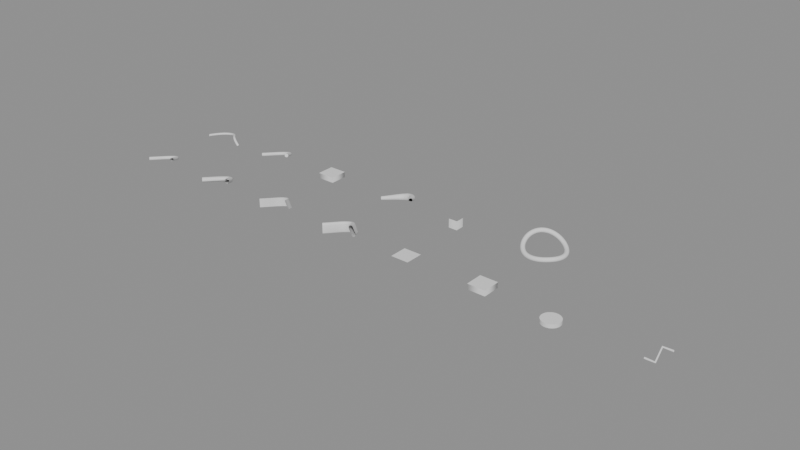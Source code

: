 # Source: r1_v50.blend  (saved by Blender 5.0.119; exported with 4.5.12 LTS)
import bpy
from mathutils import Matrix  # noqa: F401  (used for matrix-valued properties, if any)

bpy.ops.wm.read_factory_settings(use_empty=True)
scene = bpy.context.scene
scene.name = 'Scene'

# ---- curves / text
cu_bezdepth = bpy.data.curves.new('BezDepth', 'CURVE')
cu_bezdepth.dimensions = '3D'
_sp = cu_bezdepth.splines.new('BEZIER'); _sp.bezier_points.add(2)
_sp.bezier_points.foreach_set('co', [0.0, 0.0, 0.0, 2.0, 2.0, 0.0, 4.0, 0.0, 1.0])
_sp.bezier_points.foreach_set('handle_left', [-0.7808, -0.7808, 0.0, 0.9273, 1.968, -0.2603, 3.219, 0.7808, 0.6096])
_sp.bezier_points.foreach_set('handle_right', [0.7808, 0.7808, 0.0, 3.138, 2.033, 0.2761, 4.781, -0.7808, 1.39])
for _p, _l, _r in zip(_sp.bezier_points, ['AUTO', 'AUTO', 'AUTO'], ['AUTO', 'AUTO', 'AUTO']): _p.handle_left_type = _l; _p.handle_right_type = _r
cu_bezdepth.bevel_resolution = 3
cu_bezdepth.bevel_depth = 0.2
cu_bezdepth.fill_mode = 'FULL'
cu_bezres0 = bpy.data.curves.new('BezRes0', 'CURVE')
cu_bezres0.dimensions = '3D'
_sp = cu_bezres0.splines.new('BEZIER'); _sp.bezier_points.add(2)
_sp.bezier_points.foreach_set('co', [0.0, 0.0, 0.0, 2.0, 2.0, 0.0, 4.0, 0.0, 1.0])
_sp.bezier_points.foreach_set('handle_left', [-0.7808, -0.7808, 0.0, 0.9273, 1.968, -0.2603, 3.219, 0.7808, 0.6096])
_sp.bezier_points.foreach_set('handle_right', [0.7808, 0.7808, 0.0, 3.138, 2.033, 0.2761, 4.781, -0.7808, 1.39])
for _p, _l, _r in zip(_sp.bezier_points, ['AUTO', 'AUTO', 'AUTO'], ['AUTO', 'AUTO', 'AUTO']): _p.handle_left_type = _l; _p.handle_right_type = _r
_sp.resolution_u = 4
cu_bezres0.bevel_resolution = 0
cu_bezres0.bevel_depth = 0.3
cu_bezres0.resolution_u = 4
cu_bezres0.fill_mode = 'FULL'
cu_bezextrude = bpy.data.curves.new('BezExtrude', 'CURVE')
cu_bezextrude.dimensions = '3D'
_sp = cu_bezextrude.splines.new('BEZIER'); _sp.bezier_points.add(2)
_sp.bezier_points.foreach_set('co', [0.0, 0.0, 0.0, 2.0, 2.0, 0.0, 4.0, 0.0, 1.0])
_sp.bezier_points.foreach_set('handle_left', [-0.7808, -0.7808, 0.0, 0.9273, 1.968, -0.2603, 3.219, 0.7808, 0.6096])
_sp.bezier_points.foreach_set('handle_right', [0.7808, 0.7808, 0.0, 3.138, 2.033, 0.2761, 4.781, -0.7808, 1.39])
for _p, _l, _r in zip(_sp.bezier_points, ['AUTO', 'AUTO', 'AUTO'], ['AUTO', 'AUTO', 'AUTO']): _p.handle_left_type = _l; _p.handle_right_type = _r
cu_bezextrude.extrude = 0.5
cu_bezextrude.fill_mode = 'FULL'
cu_bezdepthextrude = bpy.data.curves.new('BezDepthExtrude', 'CURVE')
cu_bezdepthextrude.dimensions = '3D'
_sp = cu_bezdepthextrude.splines.new('BEZIER'); _sp.bezier_points.add(2)
_sp.bezier_points.foreach_set('co', [0.0, 0.0, 0.0, 2.0, 2.0, 0.0, 4.0, 0.0, 1.0])
_sp.bezier_points.foreach_set('handle_left', [-0.7808, -0.7808, 0.0, 0.9273, 1.968, -0.2603, 3.219, 0.7808, 0.6096])
_sp.bezier_points.foreach_set('handle_right', [0.7808, 0.7808, 0.0, 3.138, 2.033, 0.2761, 4.781, -0.7808, 1.39])
for _p, _l, _r in zip(_sp.bezier_points, ['AUTO', 'AUTO', 'AUTO'], ['AUTO', 'AUTO', 'AUTO']): _p.handle_left_type = _l; _p.handle_right_type = _r
cu_bezdepthextrude.bevel_resolution = 2
cu_bezdepthextrude.extrude = 0.4
cu_bezdepthextrude.bevel_depth = 0.2
cu_bezdepthextrude.fill_mode = 'FULL'
cu_fill2d = bpy.data.curves.new('Fill2D', 'CURVE')
cu_fill2d.dimensions = '2D'
_sp = cu_fill2d.splines.new('POLY'); _sp.points.add(3)
_sp.points.foreach_set('co', [0.0, 0.0, 0.0, 1.0, 2.0, 0.0, 0.0, 1.0, 2.0, 2.0, 0.0, 1.0, 0.0, 2.0, 0.0, 1.0])
_sp.use_cyclic_u = True
cu_fill2d.fill_mode = 'BOTH'
cu_fill2dextrude = bpy.data.curves.new('Fill2DExtrude', 'CURVE')
cu_fill2dextrude.dimensions = '2D'
_sp = cu_fill2dextrude.splines.new('POLY'); _sp.points.add(3)
_sp.points.foreach_set('co', [0.0, 0.0, 0.0, 1.0, 2.0, 0.0, 0.0, 1.0, 2.0, 2.0, 0.0, 1.0, 0.0, 2.0, 0.0, 1.0])
_sp.use_cyclic_u = True
cu_fill2dextrude.extrude = 0.3
cu_fill2dextrude.fill_mode = 'BOTH'
cu_circle2d = bpy.data.curves.new('Circle2D', 'CURVE')
cu_circle2d.dimensions = '2D'
_sp = cu_circle2d.splines.new('BEZIER'); _sp.bezier_points.add(3)
_sp.bezier_points.foreach_set('co', [1.0, 0.0, 0.0, 0.0, 1.0, 0.0, -1.0, 0.0, 0.0, 0.0, -1.0, 0.0])
_sp.bezier_points.foreach_set('handle_left', [1.0, -0.5521, 0.0, 0.5521, 1.0, 0.0, -1.0, 0.5521, 0.0, -0.5521, -1.0, 0.0])
_sp.bezier_points.foreach_set('handle_right', [1.0, 0.5521, 0.0, -0.5521, 1.0, 0.0, -1.0, -0.5521, 0.0, 0.5521, -1.0, 0.0])
for _p, _l, _r in zip(_sp.bezier_points, ['AUTO', 'AUTO', 'AUTO', 'AUTO'], ['AUTO', 'AUTO', 'AUTO', 'AUTO']): _p.handle_left_type = _l; _p.handle_right_type = _r
_sp.use_cyclic_u = True
cu_circle2d.extrude = 0.2
cu_circle2d.fill_mode = 'BOTH'
cu_poly3d = bpy.data.curves.new('Poly3D', 'CURVE')
cu_poly3d.dimensions = '3D'
_sp = cu_poly3d.splines.new('POLY'); _sp.points.add(3)
_sp.points.foreach_set('co', [0.0, 0.0, 0.0, 1.0, 1.0, 0.0, 0.0, 1.0, 1.0, 1.0, 1.0, 1.0, 2.0, 1.0, 1.0, 1.0])
cu_poly3d.bevel_depth = 0.1
cu_poly3d.fill_mode = 'FULL'
cu_nurbs = bpy.data.curves.new('Nurbs', 'CURVE')
cu_nurbs.dimensions = '3D'
_sp = cu_nurbs.splines.new('NURBS'); _sp.points.add(4)
_sp.points.foreach_set('co', [0.0, 0.0, 0.0, 1.0, 1.0, 2.0, 0.0, 1.0, 3.0, 2.0, 0.0, 1.0, 4.0, 0.0, 1.0, 1.0, 5.0, 0.0, 0.0, 1.0])
_sp.use_endpoint_u = True
cu_nurbs.bevel_resolution = 1
cu_nurbs.bevel_depth = 0.15
cu_nurbs.fill_mode = 'FULL'
cu_caps = bpy.data.curves.new('Caps', 'CURVE')
cu_caps.dimensions = '3D'
_sp = cu_caps.splines.new('BEZIER'); _sp.bezier_points.add(2)
_sp.bezier_points.foreach_set('co', [0.0, 0.0, 0.0, 2.0, 2.0, 0.0, 4.0, 0.0, 1.0])
_sp.bezier_points.foreach_set('handle_left', [-0.7808, -0.7808, 0.0, 0.9273, 1.968, -0.2603, 3.219, 0.7808, 0.6096])
_sp.bezier_points.foreach_set('handle_right', [0.7808, 0.7808, 0.0, 3.138, 2.033, 0.2761, 4.781, -0.7808, 1.39])
for _p, _l, _r in zip(_sp.bezier_points, ['AUTO', 'AUTO', 'AUTO'], ['AUTO', 'AUTO', 'AUTO']): _p.handle_left_type = _l; _p.handle_right_type = _r
cu_caps.bevel_depth = 0.2
cu_caps.fill_mode = 'FULL'
cu_caps.use_fill_caps = True
cu_frontonly = bpy.data.curves.new('FrontOnly', 'CURVE')
cu_frontonly.dimensions = '2D'
_sp = cu_frontonly.splines.new('POLY'); _sp.points.add(3)
_sp.points.foreach_set('co', [0.0, 0.0, 0.0, 1.0, 2.0, 0.0, 0.0, 1.0, 2.0, 2.0, 0.0, 1.0, 0.0, 2.0, 0.0, 1.0])
_sp.use_cyclic_u = True
cu_frontonly.extrude = 0.3
cu_frontonly.fill_mode = 'FRONT'
cu_radius = bpy.data.curves.new('Radius', 'CURVE')
cu_radius.dimensions = '3D'
_sp = cu_radius.splines.new('BEZIER'); _sp.bezier_points.add(2)
_sp.bezier_points.foreach_set('co', [0.0, 0.0, 0.0, 2.0, 2.0, 0.0, 4.0, 0.0, 1.0])
_sp.bezier_points.foreach_set('handle_left', [-0.7808, -0.7808, 0.0, 0.9273, 1.968, -0.2603, 3.219, 0.7808, 0.6096])
_sp.bezier_points.foreach_set('handle_right', [0.7808, 0.7808, 0.0, 3.138, 2.033, 0.2761, 4.781, -0.7808, 1.39])
for _p, _l, _r in zip(_sp.bezier_points, ['AUTO', 'AUTO', 'AUTO'], ['AUTO', 'AUTO', 'AUTO']): _p.handle_left_type = _l; _p.handle_right_type = _r
_sp.bezier_points.foreach_set('radius', [1.0, 2.0, 1.0])
cu_radius.bevel_depth = 0.2
cu_radius.fill_mode = 'FULL'
cu_open2d = bpy.data.curves.new('Open2D', 'CURVE')
cu_open2d.dimensions = '2D'
_sp = cu_open2d.splines.new('POLY'); _sp.points.add(2)
_sp.points.foreach_set('co', [0.0, 0.0, 0.0, 1.0, 1.0, 0.0, 0.0, 1.0, 1.0, 1.0, 0.0, 1.0])
cu_open2d.extrude = 0.5
cu_cyclicpipe = bpy.data.curves.new('CyclicPipe', 'CURVE')
cu_cyclicpipe.dimensions = '3D'
_sp = cu_cyclicpipe.splines.new('BEZIER'); _sp.bezier_points.add(3)
_sp.bezier_points.foreach_set('co', [0.0, 0.0, 0.0, 3.0, 0.0, 0.0, 3.0, 3.0, 0.0, 0.0, 3.0, 1.0])
_sp.bezier_points.foreach_set('handle_left', [-0.873, 0.8282, 0.2761, 2.172, -0.8282, 0.0, 3.786, 2.172, -0.2619, 0.873, 3.873, 1.0])
_sp.bezier_points.foreach_set('handle_right', [0.8282, -0.7857, -0.2619, 3.828, 0.8282, 0.0, 2.172, 3.873, 0.2761, -0.873, 2.127, 1.0])
for _p, _l, _r in zip(_sp.bezier_points, ['AUTO', 'AUTO', 'AUTO', 'AUTO'], ['AUTO', 'AUTO', 'AUTO', 'AUTO']): _p.handle_left_type = _l; _p.handle_right_type = _r
_sp.use_cyclic_u = True
cu_cyclicpipe.bevel_depth = 0.25
cu_cyclicpipe.fill_mode = 'FULL'
cu_surfsphere = bpy.data.curves.new('SurfSphere', 'CURVE')
cu_surfsphere.dimensions = '3D'
_sp = cu_surfsphere.splines.new('NURBS'); _sp.points.add(39)
_sp.points.foreach_set('co', [0.0, 0.0, -1.0, 1.0, -1.0, 0.0, -1.0, 0.7071, -1.0, 0.0, 0.0, 1.0, -1.0, 0.0, 1.0, 0.7071, 0.0, 0.0, 1.0, 1.0, 0.0, 0.0, -1.0, 0.7071, -1.0, -1.0, -1.0, 0.5, -1.0, -1.0, 0.0, 0.7071, -1.0, -1.0, 1.0, 0.5, 0.0, 0.0, 1.0, 0.7071, 0.0, 0.0, -1.0, 1.0, 0.0, -1.0, -1.0, 0.7071, 0.0, -1.0, 0.0, 1.0, 0.0, -1.0, 1.0, 0.7071, 0.0, 0.0, 1.0, 1.0, 0.0, 0.0, -1.0, 0.7071, 1.0, -1.0, -1.0, 0.5, 1.0, -1.0, 0.0, 0.7071, 1.0, -1.0, 1.0, 0.5, 0.0, 0.0, 1.0, 0.7071, 0.0, 0.0, -1.0, 1.0, 1.0, 0.0, -1.0, 0.7071, 1.0, 0.0, 0.0, 1.0, 1.0, 0.0, 1.0, 0.7071, 0.0, 0.0, 1.0, 1.0, 0.0, 0.0, -1.0, 0.7071, 1.0, 1.0, -1.0, 0.5, 1.0, 1.0, 0.0, 0.7071, 1.0, 1.0, 1.0, 0.5, 0.0, 0.0, 1.0, 0.7071, 0.0, 0.0, -1.0, 1.0, 0.0, 1.0, -1.0, 0.7071, 0.0, 1.0, 0.0, 1.0, 0.0, 1.0, 1.0, 0.7071, 0.0, 0.0, 1.0, 1.0, 0.0, 0.0, -1.0, 0.7071, -1.0, 1.0, -1.0, 0.5, -1.0, 1.0, 0.0, 0.7071, -1.0, 1.0, 1.0, 0.5, 0.0, 0.0, 1.0, 0.7071])
_sp.points.foreach_set('radius', [0.0, 0.0, 0.0, 0.0, 0.0, 0.0, 0.0, 0.0, 0.0, 0.0, 0.0, 0.0, 0.0, 0.0, 0.0, 0.0, 0.0, 0.0, 0.0, 0.0, 0.0, 0.0, 0.0, 0.0, 0.0, 0.0, 0.0, 0.0, 0.0, 0.0, 0.0, 0.0, 0.0, 0.0, 0.0, 0.0, 0.0, 0.0, 0.0, 0.0])
_sp.order_u = 3
_sp.order_v = 3
_sp.resolution_u = 4
_sp.resolution_v = 4
_sp.use_cyclic_v = True
_sp.use_endpoint_u = True
_sp.use_endpoint_v = True
_sp.use_bezier_u = True
_sp.use_bezier_v = True
cu_surfsphere.resolution_u = 4
cu_surfsphere.resolution_v = 4
cu_surfsphere.fill_mode = 'FULL'
cu_surfpatch = bpy.data.curves.new('SurfPatch', 'CURVE')
cu_surfpatch.dimensions = '3D'
_sp = cu_surfpatch.splines.new('NURBS'); _sp.points.add(15)
_sp.points.foreach_set('co', [-1.5, -1.5, 0.0, 1.0, -1.5, -0.5, 0.0, 1.0, -1.5, 0.5, 0.0, 1.0, -1.5, 1.5, 0.0, 1.0, -0.5, -1.5, 0.0, 1.0, -0.5, -0.5, 1.0, 1.0, -0.5, 0.5, 1.0, 1.0, -0.5, 1.5, 0.0, 1.0, 0.5, -1.5, 0.0, 1.0, 0.5, -0.5, 1.0, 1.0, 0.5, 0.5, 1.0, 1.0, 0.5, 1.5, 0.0, 1.0, 1.5, -1.5, 0.0, 1.0, 1.5, -0.5, 0.0, 1.0, 1.5, 0.5, 0.0, 1.0, 1.5, 1.5, 0.0, 1.0])
_sp.points.foreach_set('radius', [0.0, 0.0, 0.0, 0.0, 0.0, 0.0, 0.0, 0.0, 0.0, 0.0, 0.0, 0.0, 0.0, 0.0, 0.0, 0.0])
_sp.resolution_u = 4
_sp.resolution_v = 4
cu_surfpatch.resolution_u = 4
cu_surfpatch.resolution_v = 4
cu_surfpatch.fill_mode = 'FULL'

# ---- objects
ob_bezdepth = bpy.data.objects.new('BezDepth', cu_bezdepth)
ob_bezres0 = bpy.data.objects.new('BezRes0', cu_bezres0)
ob_bezextrude = bpy.data.objects.new('BezExtrude', cu_bezextrude)
ob_bezdepthextrude = bpy.data.objects.new('BezDepthExtrude', cu_bezdepthextrude)
ob_fill2d = bpy.data.objects.new('Fill2D', cu_fill2d)
ob_fill2dextrude = bpy.data.objects.new('Fill2DExtrude', cu_fill2dextrude)
ob_circle2d = bpy.data.objects.new('Circle2D', cu_circle2d)
ob_poly3d = bpy.data.objects.new('Poly3D', cu_poly3d)
ob_nurbs = bpy.data.objects.new('Nurbs', cu_nurbs)
ob_caps = bpy.data.objects.new('Caps', cu_caps)
ob_frontonly = bpy.data.objects.new('FrontOnly', cu_frontonly)
ob_radius = bpy.data.objects.new('Radius', cu_radius)
ob_open2d = bpy.data.objects.new('Open2D', cu_open2d)
ob_cyclicpipe = bpy.data.objects.new('CyclicPipe', cu_cyclicpipe)
ob_nurbssphere = bpy.data.objects.new('NurbsSphere', cu_surfsphere)
ob_nurbspatch = bpy.data.objects.new('NurbsPatch', cu_surfpatch)

# ---- transforms, parenting, visibility, modifiers, constraints
ob_bezdepth.location = (0.0, 0.0, 0.0)
ob_bezres0.location = (9.0, 0.0, 0.0)
ob_bezextrude.location = (18.0, 0.0, 0.0)
ob_bezdepthextrude.location = (27.0, 0.0, 0.0)
ob_fill2d.location = (36.0, 0.0, 0.0)
ob_fill2dextrude.location = (45.0, 0.0, 0.0)
ob_circle2d.location = (54.0, 0.0, 0.0)
ob_poly3d.location = (63.0, 0.0, 0.0)
ob_nurbs.location = (0.0, 9.0, 0.0)
ob_caps.location = (9.0, 9.0, 0.0)
ob_frontonly.location = (18.0, 9.0, 0.0)
ob_radius.location = (27.0, 9.0, 0.0)
ob_open2d.location = (36.0, 9.0, 0.0)
ob_cyclicpipe.location = (45.0, 9.0, 0.0)
ob_nurbssphere.location = (54.0, 9.0, 0.0)
ob_nurbssphere.empty_image_offset = (0.0, 0.0)
ob_nurbspatch.location = (63.0, 9.0, 0.0)
ob_nurbspatch.empty_image_offset = (0.0, 0.0)

# ---- collection membership
scene.collection.objects.link(ob_bezdepth)
scene.collection.objects.link(ob_bezres0)
scene.collection.objects.link(ob_bezextrude)
scene.collection.objects.link(ob_bezdepthextrude)
scene.collection.objects.link(ob_fill2d)
scene.collection.objects.link(ob_fill2dextrude)
scene.collection.objects.link(ob_circle2d)
scene.collection.objects.link(ob_poly3d)
scene.collection.objects.link(ob_nurbs)
scene.collection.objects.link(ob_caps)
scene.collection.objects.link(ob_frontonly)
scene.collection.objects.link(ob_radius)
scene.collection.objects.link(ob_open2d)
scene.collection.objects.link(ob_cyclicpipe)
scene.collection.objects.link(ob_nurbssphere)
scene.collection.objects.link(ob_nurbspatch)

# ---- scene / render settings (as saved in the file)
scene.frame_start = 1; scene.frame_end = 250; scene.frame_set(1)
scene.render.engine = 'BLENDER_EEVEE_NEXT'
scene.render.bake_bias = 0.0
scene.render.bake_samples = 0
scene.cycles.sampling_pattern = 'TABULATED_SOBOL'
scene.eevee.use_volume_custom_range = False
bpy.context.view_layer.update()

# ---- added for rendering (the .blend has no active camera and no usable light): camera, sun + grey world if the file has none
cam_auto = bpy.data.cameras.new('AutoCamera')
cam_auto.lens = 50.0
cam_auto.sensor_width = 36.0
cam_auto.clip_end = 1116.74
ob_auto_camera = bpy.data.objects.new('AutoCamera', cam_auto)
scene.collection.objects.link(ob_auto_camera)
ob_auto_camera.location = (96.1323, -70.8588, 50.9059)
ob_auto_camera.rotation_euler = (1.09748, -7.21219e-08, 0.694738)
scene.camera = ob_auto_camera
light_auto_sun = bpy.data.lights.new('AutoSun', 'SUN')
light_auto_sun.energy = 3.0
light_auto_sun.angle = 0.0523599
ob_auto_sun = bpy.data.objects.new('AutoSun', light_auto_sun)
scene.collection.objects.link(ob_auto_sun)
ob_auto_sun.rotation_euler = (0.872665, 0.174533, 0.523599)
if scene.world is None:
    world_auto = bpy.data.worlds.new('AutoWorld')
    world_auto.color = (0.3, 0.3, 0.3)
    scene.world = world_auto
bpy.context.view_layer.update()

